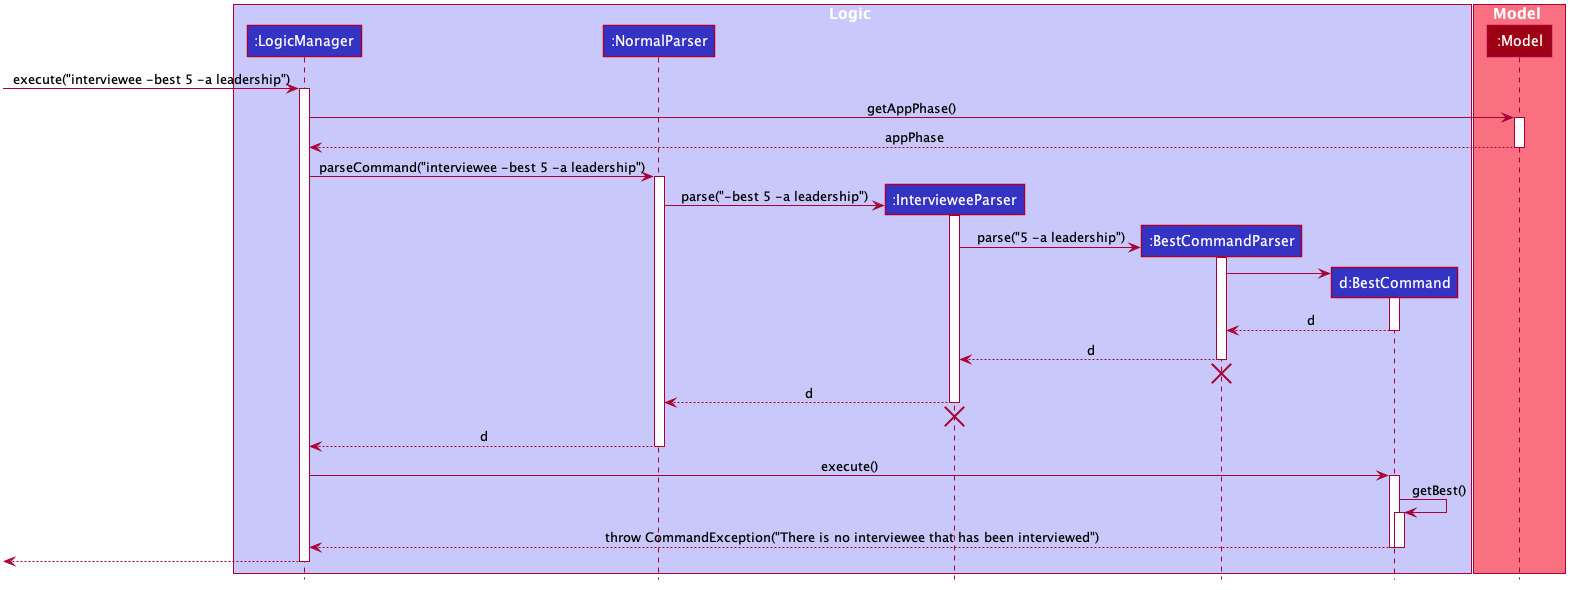

The diagram above was rendered by PlantUML. Its source (embedded in the PNG):
@startuml








skinparam BackgroundColor #FFFFFFF

skinparam Shadowing false

skinparam Class {
    FontColor #FFFFFF
    BorderThickness 1
    BorderColor #FFFFFF
    StereotypeFontColor #FFFFFF
    FontName Arial
}

skinparam Actor {
    BorderColor #000000
    Color #000000
    FontName Arial
}

skinparam Sequence {
    MessageAlign center
    BoxFontSize 15
    BoxPadding 0
    BoxFontColor #FFFFFF
    FontName Arial
}

skinparam Participant {
    FontColor #FFFFFFF
    Padding 20
}

skinparam MinClassWidth 50
skinparam ParticipantPadding 10
skinparam Shadowing false
skinparam DefaultTextAlignment center
skinparam packageStyle Rectangle

hide footbox
hide members
hide circle

box Logic #C8C8FA
participant ":LogicManager" as LogicManager #3333C4
participant ":NormalParser" as NormalParser #3333C4
participant ":IntervieweeParser" as IntervieweeParser #3333C4
participant ":BestCommandParser" as BestCommandParser #3333C4
participant "d:BestCommand" as BestCommand #3333C4
end box

box Model #F97181
participant ":Model" as Model #9D0012
end box

[-> LogicManager : execute("interviewee -best 5 -a leadership")
activate LogicManager

LogicManager -> Model : getAppPhase()
activate Model

Model --> LogicManager : appPhase
deactivate Model

LogicManager -> NormalParser : parseCommand("interviewee -best 5 -a leadership")
activate NormalParser

create IntervieweeParser
NormalParser -> IntervieweeParser : parse("-best 5 -a leadership")
activate IntervieweeParser

create BestCommandParser
IntervieweeParser -> BestCommandParser : parse("5 -a leadership")
activate BestCommandParser

create BestCommand
BestCommandParser -> BestCommand
activate BestCommand

BestCommand --> BestCommandParser : d
deactivate BestCommand

BestCommandParser --> IntervieweeParser : d
deactivate BestCommandParser
BestCommandParser -[hidden]-> IntervieweeParser
destroy BestCommandParser

IntervieweeParser --> NormalParser : d
deactivate IntervieweeParser
IntervieweeParser -[hidden]-> NormalParser
destroy IntervieweeParser

NormalParser --> LogicManager : d
deactivate NormalParser

LogicManager -> BestCommand : execute()
activate BestCommand

BestCommand -> BestCommand : getBest()
activate BestCommand

BestCommand --> LogicManager : throw CommandException("There is no interviewee that has been interviewed")

deactivate BestCommand

deactivate BestCommand

[<--LogicManager
deactivate LogicManager

@enduml